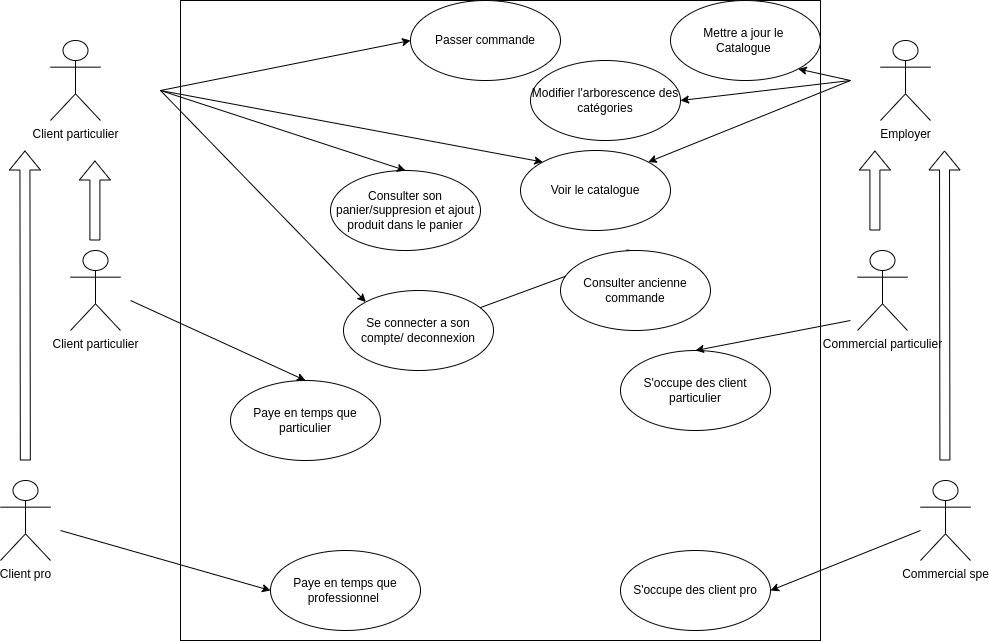

The diagram above was exported from draw.io. Its source (the exported page's mxGraphModel, read from the mxfile embedded in the PNG):
<mxGraphModel dx="2432" dy="949" grid="1" gridSize="10" guides="1" tooltips="1" connect="1" arrows="1" fold="1" page="1" pageScale="1" pageWidth="827" pageHeight="1169" math="0" shadow="0">
  <root>
    <mxCell id="0" />
    <mxCell id="1" parent="0" />
    <mxCell id="HLQZG6jeQHOVHEbx75u4-1" value="Client particulier" style="shape=umlActor;verticalLabelPosition=bottom;verticalAlign=top;html=1;outlineConnect=0;" vertex="1" parent="1">
      <mxGeometry x="-10" y="280" width="50" height="80" as="geometry" />
    </mxCell>
    <mxCell id="HLQZG6jeQHOVHEbx75u4-2" value="Commercial particulier" style="shape=umlActor;verticalLabelPosition=bottom;verticalAlign=top;html=1;outlineConnect=0;" vertex="1" parent="1">
      <mxGeometry x="777" y="280" width="50" height="80" as="geometry" />
    </mxCell>
    <mxCell id="HLQZG6jeQHOVHEbx75u4-3" value="" style="whiteSpace=wrap;html=1;aspect=fixed;" vertex="1" parent="1">
      <mxGeometry x="100" y="30" width="640" height="640" as="geometry" />
    </mxCell>
    <mxCell id="HLQZG6jeQHOVHEbx75u4-4" value="Mettre a jour le&amp;nbsp;&lt;br&gt;Catalogue&amp;nbsp;" style="ellipse;whiteSpace=wrap;html=1;" vertex="1" parent="1">
      <mxGeometry x="590" y="30" width="150" height="80" as="geometry" />
    </mxCell>
    <mxCell id="HLQZG6jeQHOVHEbx75u4-5" value="" style="endArrow=classic;html=1;rounded=0;entryX=1;entryY=1;entryDx=0;entryDy=0;" edge="1" parent="1" target="HLQZG6jeQHOVHEbx75u4-4">
      <mxGeometry width="50" height="50" relative="1" as="geometry">
        <mxPoint x="770" y="110" as="sourcePoint" />
        <mxPoint x="440" y="380" as="targetPoint" />
      </mxGeometry>
    </mxCell>
    <mxCell id="HLQZG6jeQHOVHEbx75u4-7" value="S'occupe des client particulier" style="ellipse;whiteSpace=wrap;html=1;" vertex="1" parent="1">
      <mxGeometry x="540" y="380" width="150" height="80" as="geometry" />
    </mxCell>
    <mxCell id="HLQZG6jeQHOVHEbx75u4-8" value="" style="endArrow=classic;html=1;rounded=0;entryX=0.5;entryY=0;entryDx=0;entryDy=0;" edge="1" parent="1" target="HLQZG6jeQHOVHEbx75u4-7">
      <mxGeometry width="50" height="50" relative="1" as="geometry">
        <mxPoint x="770" y="350" as="sourcePoint" />
        <mxPoint x="440" y="380" as="targetPoint" />
      </mxGeometry>
    </mxCell>
    <mxCell id="HLQZG6jeQHOVHEbx75u4-10" value="Voir le catalogue" style="ellipse;whiteSpace=wrap;html=1;" vertex="1" parent="1">
      <mxGeometry x="440" y="180" width="150" height="80" as="geometry" />
    </mxCell>
    <mxCell id="HLQZG6jeQHOVHEbx75u4-11" value="" style="endArrow=classic;html=1;rounded=0;entryX=0;entryY=0;entryDx=0;entryDy=0;" edge="1" parent="1" target="HLQZG6jeQHOVHEbx75u4-10">
      <mxGeometry width="50" height="50" relative="1" as="geometry">
        <mxPoint x="80" y="120" as="sourcePoint" />
        <mxPoint x="440" y="390" as="targetPoint" />
      </mxGeometry>
    </mxCell>
    <mxCell id="HLQZG6jeQHOVHEbx75u4-12" value="" style="endArrow=classic;html=1;rounded=0;entryX=1;entryY=0;entryDx=0;entryDy=0;" edge="1" parent="1" target="HLQZG6jeQHOVHEbx75u4-10">
      <mxGeometry width="50" height="50" relative="1" as="geometry">
        <mxPoint x="770" y="110" as="sourcePoint" />
        <mxPoint x="440" y="390" as="targetPoint" />
      </mxGeometry>
    </mxCell>
    <mxCell id="HLQZG6jeQHOVHEbx75u4-13" value="Consulter son panier/suppresion et ajout produit dans le panier" style="ellipse;whiteSpace=wrap;html=1;" vertex="1" parent="1">
      <mxGeometry x="250" y="200" width="150" height="80" as="geometry" />
    </mxCell>
    <mxCell id="HLQZG6jeQHOVHEbx75u4-14" value="" style="endArrow=classic;html=1;rounded=0;entryX=0.5;entryY=0;entryDx=0;entryDy=0;" edge="1" parent="1" target="HLQZG6jeQHOVHEbx75u4-13">
      <mxGeometry width="50" height="50" relative="1" as="geometry">
        <mxPoint x="80" y="120" as="sourcePoint" />
        <mxPoint x="440" y="270" as="targetPoint" />
      </mxGeometry>
    </mxCell>
    <mxCell id="HLQZG6jeQHOVHEbx75u4-15" value="Passer commande" style="ellipse;whiteSpace=wrap;html=1;" vertex="1" parent="1">
      <mxGeometry x="330" y="30" width="150" height="80" as="geometry" />
    </mxCell>
    <mxCell id="HLQZG6jeQHOVHEbx75u4-16" value="" style="endArrow=classic;html=1;rounded=0;entryX=0;entryY=0.5;entryDx=0;entryDy=0;" edge="1" parent="1" target="HLQZG6jeQHOVHEbx75u4-15">
      <mxGeometry width="50" height="50" relative="1" as="geometry">
        <mxPoint x="80" y="120" as="sourcePoint" />
        <mxPoint x="440" y="270" as="targetPoint" />
      </mxGeometry>
    </mxCell>
    <mxCell id="HLQZG6jeQHOVHEbx75u4-17" value="Se connecter a son compte/ deconnexion" style="ellipse;whiteSpace=wrap;html=1;" vertex="1" parent="1">
      <mxGeometry x="263" y="320" width="150" height="80" as="geometry" />
    </mxCell>
    <mxCell id="HLQZG6jeQHOVHEbx75u4-18" value="" style="endArrow=classic;html=1;rounded=0;entryX=0;entryY=0;entryDx=0;entryDy=0;" edge="1" parent="1" target="HLQZG6jeQHOVHEbx75u4-17">
      <mxGeometry width="50" height="50" relative="1" as="geometry">
        <mxPoint x="80" y="120" as="sourcePoint" />
        <mxPoint x="440" y="260" as="targetPoint" />
      </mxGeometry>
    </mxCell>
    <mxCell id="HLQZG6jeQHOVHEbx75u4-21" value="Commercial spe" style="shape=umlActor;verticalLabelPosition=bottom;verticalAlign=top;html=1;outlineConnect=0;" vertex="1" parent="1">
      <mxGeometry x="840" y="510" width="50" height="80" as="geometry" />
    </mxCell>
    <mxCell id="UbfAhWGyaGhuWlfIdMrP-2" value="" style="endArrow=classic;html=1;rounded=0;entryX=0.5;entryY=0;entryDx=0;entryDy=0;" edge="1" parent="1" source="HLQZG6jeQHOVHEbx75u4-17" target="UbfAhWGyaGhuWlfIdMrP-3">
      <mxGeometry width="50" height="50" relative="1" as="geometry">
        <mxPoint x="270" y="460" as="sourcePoint" />
        <mxPoint x="279" y="560" as="targetPoint" />
      </mxGeometry>
    </mxCell>
    <mxCell id="UbfAhWGyaGhuWlfIdMrP-3" value="Consulter ancienne commande" style="ellipse;whiteSpace=wrap;html=1;" vertex="1" parent="1">
      <mxGeometry x="480" y="280" width="150" height="80" as="geometry" />
    </mxCell>
    <mxCell id="UbfAhWGyaGhuWlfIdMrP-4" value="Client pro" style="shape=umlActor;verticalLabelPosition=bottom;verticalAlign=top;html=1;outlineConnect=0;" vertex="1" parent="1">
      <mxGeometry x="-80" y="510" width="50" height="80" as="geometry" />
    </mxCell>
    <mxCell id="UbfAhWGyaGhuWlfIdMrP-6" value="S'occupe des client pro" style="ellipse;whiteSpace=wrap;html=1;" vertex="1" parent="1">
      <mxGeometry x="540" y="580" width="150" height="80" as="geometry" />
    </mxCell>
    <mxCell id="UbfAhWGyaGhuWlfIdMrP-7" value="" style="endArrow=classic;html=1;rounded=0;entryX=1;entryY=0.5;entryDx=0;entryDy=0;" edge="1" parent="1" source="HLQZG6jeQHOVHEbx75u4-21" target="UbfAhWGyaGhuWlfIdMrP-6">
      <mxGeometry width="50" height="50" relative="1" as="geometry">
        <mxPoint x="750" y="620" as="sourcePoint" />
        <mxPoint x="320" y="420" as="targetPoint" />
      </mxGeometry>
    </mxCell>
    <mxCell id="UbfAhWGyaGhuWlfIdMrP-11" value="Modifier l'arborescence des catégories" style="ellipse;whiteSpace=wrap;html=1;" vertex="1" parent="1">
      <mxGeometry x="450" y="90" width="150" height="80" as="geometry" />
    </mxCell>
    <mxCell id="UbfAhWGyaGhuWlfIdMrP-12" value="" style="endArrow=classic;html=1;rounded=0;entryX=1;entryY=0.5;entryDx=0;entryDy=0;" edge="1" parent="1" target="UbfAhWGyaGhuWlfIdMrP-11">
      <mxGeometry width="50" height="50" relative="1" as="geometry">
        <mxPoint x="770" y="110" as="sourcePoint" />
        <mxPoint x="320" y="400" as="targetPoint" />
      </mxGeometry>
    </mxCell>
    <mxCell id="UbfAhWGyaGhuWlfIdMrP-13" value="" style="shape=flexArrow;endArrow=classic;html=1;rounded=0;" edge="1" parent="1">
      <mxGeometry width="50" height="50" relative="1" as="geometry">
        <mxPoint x="794.41" y="260" as="sourcePoint" />
        <mxPoint x="794.41" y="180" as="targetPoint" />
      </mxGeometry>
    </mxCell>
    <mxCell id="UbfAhWGyaGhuWlfIdMrP-15" value="Employer" style="shape=umlActor;verticalLabelPosition=bottom;verticalAlign=top;html=1;outlineConnect=0;" vertex="1" parent="1">
      <mxGeometry x="800" y="70" width="50" height="80" as="geometry" />
    </mxCell>
    <mxCell id="UbfAhWGyaGhuWlfIdMrP-20" value="" style="shape=flexArrow;endArrow=classic;html=1;rounded=0;" edge="1" parent="1">
      <mxGeometry width="50" height="50" relative="1" as="geometry">
        <mxPoint x="864.41" y="490" as="sourcePoint" />
        <mxPoint x="864" y="180" as="targetPoint" />
      </mxGeometry>
    </mxCell>
    <mxCell id="UbfAhWGyaGhuWlfIdMrP-21" value="Client particulier" style="shape=umlActor;verticalLabelPosition=bottom;verticalAlign=top;html=1;outlineConnect=0;" vertex="1" parent="1">
      <mxGeometry x="-30" y="70" width="50" height="80" as="geometry" />
    </mxCell>
    <mxCell id="UbfAhWGyaGhuWlfIdMrP-22" value="" style="shape=flexArrow;endArrow=classic;html=1;rounded=0;" edge="1" parent="1">
      <mxGeometry width="50" height="50" relative="1" as="geometry">
        <mxPoint x="-55.180000000000064" y="490" as="sourcePoint" />
        <mxPoint x="-55.59000000000003" y="180" as="targetPoint" />
      </mxGeometry>
    </mxCell>
    <mxCell id="UbfAhWGyaGhuWlfIdMrP-24" value="" style="shape=flexArrow;endArrow=classic;html=1;rounded=0;" edge="1" parent="1">
      <mxGeometry width="50" height="50" relative="1" as="geometry">
        <mxPoint x="14.409999999999968" y="270" as="sourcePoint" />
        <mxPoint x="14.409999999999968" y="190" as="targetPoint" />
      </mxGeometry>
    </mxCell>
    <mxCell id="UbfAhWGyaGhuWlfIdMrP-25" value="Paye en temps que professionnel&amp;nbsp;" style="ellipse;whiteSpace=wrap;html=1;" vertex="1" parent="1">
      <mxGeometry x="190" y="580" width="150" height="80" as="geometry" />
    </mxCell>
    <mxCell id="UbfAhWGyaGhuWlfIdMrP-26" value="Paye en temps que particulier" style="ellipse;whiteSpace=wrap;html=1;" vertex="1" parent="1">
      <mxGeometry x="150" y="410" width="150" height="80" as="geometry" />
    </mxCell>
    <mxCell id="UbfAhWGyaGhuWlfIdMrP-27" value="" style="endArrow=classic;html=1;rounded=0;entryX=0.5;entryY=0;entryDx=0;entryDy=0;" edge="1" parent="1" target="UbfAhWGyaGhuWlfIdMrP-26">
      <mxGeometry width="50" height="50" relative="1" as="geometry">
        <mxPoint x="50" y="330" as="sourcePoint" />
        <mxPoint x="190" y="250" as="targetPoint" />
      </mxGeometry>
    </mxCell>
    <mxCell id="UbfAhWGyaGhuWlfIdMrP-28" value="" style="endArrow=classic;html=1;rounded=0;entryX=0;entryY=0.5;entryDx=0;entryDy=0;" edge="1" parent="1" target="UbfAhWGyaGhuWlfIdMrP-25">
      <mxGeometry width="50" height="50" relative="1" as="geometry">
        <mxPoint x="-20" y="560" as="sourcePoint" />
        <mxPoint x="190" y="390" as="targetPoint" />
      </mxGeometry>
    </mxCell>
  </root>
</mxGraphModel>